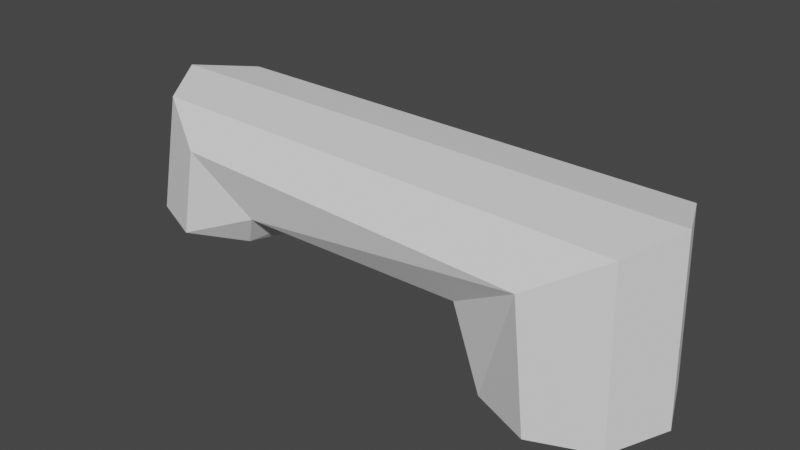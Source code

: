 # Source: Link_2.blend  (saved by Blender 2.82.7; exported with 4.5.12 LTS)
import bpy
from mathutils import Matrix  # noqa: F401  (used for matrix-valued properties, if any)

bpy.ops.wm.read_factory_settings(use_empty=True)
scene = bpy.context.scene
scene.name = 'Scene'

# ---- collections
col_collection = bpy.data.collections.new('Collection'); scene.collection.children.link(col_collection)

# ---- world
world_world = bpy.data.worlds.new('World'); scene.world = world_world
world_world.use_nodes = True; world_world.node_tree.nodes.clear()
_N = world_world.node_tree.nodes; _L = world_world.node_tree.links
n0 = _N.new('ShaderNodeOutputWorld'); n0.name = 'World Output'; n0.location = (300, 300)
n1 = _N.new('ShaderNodeBackground'); n1.name = 'Background'; n1.location = (10, 300)
n1.inputs[0].default_value = (0.05088, 0.05088, 0.05088, 1.0)
_L.new(n1.outputs[0], n0.inputs[0])
n0.is_active_output = True
world_world.color = (0.05088, 0.05088, 0.05088)
world_world.use_sun_shadow = False
world_world.sun_shadow_jitter_overblur = 0.0

# ---- meshes
me_link_2 = bpy.data.meshes.new('Link 2')
me_link_2.from_pydata([(-4.082e-09, 1.099, 0.0), (-0.756, 0.756, 0.0), (0.9588, 9.656e-07, -1.628), (-5.663, -0.7573, 0.6787), (-1.069, 6.141e-08, 0.0), (-0.756, -0.756, 0.0), (0.498, -0.7071, -1.516), (-5.976, -7.969e-06, 0.6787), (3.54e-07, -1.099, 0.0), (0.7486, -0.777, 0.0), (-0.1483, -1.034, -1.086), (-5.663, 0.7573, 0.6787), (1.071, 1.013e-06, 0.0), (-0.1483, 1.034, -1.086), (0.7486, 0.777, 0.0), (-4.771, -1.126, -0.9602), (-4.905, 1.071, 0.6787), (-4.905, -1.071, 0.6787), (-4.771, 1.126, -0.9602), (-4.148, -0.7573, 0.6787), (-5.599, 0.759, -1.447), (-3.834, -7.016e-06, 0.6787), (-5.911, -7.973e-06, -1.564), (-4.148, 0.7573, 0.6787), (-5.599, -0.759, -1.447), (0.498, 0.7071, -1.516), (-0.9904, 0.9155, -0.4239), (-1.38, 3.126e-08, -0.3293), (-0.9904, -0.9155, -0.4239), (-3.824, -0.7971, -0.3663), (-3.484, -6.878e-06, -0.2413), (-3.824, 0.797, -0.3663)], [], [(31, 30, 27, 26), (30, 29, 28, 27), (28, 5, 4, 27), (1, 26, 27, 4), (0, 13, 26, 1), (0, 14, 25, 13), (14, 12, 2, 25), (9, 6, 2, 12), (10, 6, 9, 8), (8, 5, 28, 10), (15, 10, 28, 29), (18, 31, 26, 13), (20, 18, 13, 25), (2, 22, 20, 25), (22, 2, 6, 24), (15, 24, 6, 10), (15, 29, 19, 17), (24, 15, 17, 3), (22, 24, 3, 7), (20, 22, 7, 11), (18, 20, 11, 16), (23, 31, 18, 16), (23, 21, 30, 31), (29, 30, 21, 19)])
_uv = me_link_2.uv_layers.new(name='UVMap')
_uv.uv.foreach_set('vector', [0.0, 0.0, 0.0, 0.0, 0.0, 0.0, 0.0, 0.0, 0.0, 0.0, 0.0, 0.0, 0.0, 0.0, 0.0, 0.0, 0.0, 0.0, 0.0, 0.0, 0.0, 0.0, 0.0, 0.0, 0.0, 0.0, 0.0, 0.0, 0.0, 0.0, 0.0, 0.0, 0.0, 0.0, 0.0, 0.0, 0.0, 0.0, 0.0, 0.0, 0.0, 0.0, 0.0, 0.0, 0.0, 0.0, 0.0, 0.0, 0.0, 0.0, 0.0, 0.0, 0.0, 0.0, 0.0, 0.0, 0.0, 0.0, 0.0, 0.0, 0.0, 0.0, 0.0, 0.0, 0.0, 0.0, 0.0, 0.0, 0.0, 0.0, 0.0, 0.0, 0.0, 0.0, 0.0, 0.0, 0.0, 0.0, 0.0, 0.0, 0.0, 0.0, 0.0, 0.0, 0.0, 0.0, 0.0, 0.0, 0.0, 0.0, 0.0, 0.0, 0.0, 0.0, 0.0, 0.0, 0.0, 0.0, 0.0, 0.0, 0.0, 0.0, 0.0, 0.0, 0.0, 0.0, 0.0, 0.0, 0.0, 0.0, 0.0, 0.0, 0.0, 0.0, 0.0, 0.0, 0.0, 0.0, 0.0, 0.0, 0.0, 0.0, 0.0, 0.0, 0.0, 0.0, 0.0, 0.0, 0.0, 0.0, 0.0, 0.0, 0.0, 0.0, 0.0, 0.0, 0.0, 0.0, 0.0, 0.0, 0.0, 0.0, 0.0, 0.0, 0.0, 0.0, 0.0, 0.0, 0.0, 0.0, 0.0, 0.0, 0.0, 0.0, 0.0, 0.0, 0.0, 0.0, 0.0, 0.0, 0.0, 0.0, 0.0, 0.0, 0.0, 0.0, 0.0, 0.0, 0.0, 0.0, 0.0, 0.0, 0.0, 0.0, 0.0, 0.0, 0.0, 0.0, 0.0, 0.0, 0.0, 0.0, 0.0, 0.0, 0.0, 0.0, 0.0, 0.0, 0.0, 0.0, 0.0, 0.0])
me_link_2.use_remesh_fix_poles = True
me_link_2.use_remesh_preserve_attributes = False
me_link_2.use_mirror_vertex_groups = False
me_link_2.update()

# ---- objects
ob_link_2 = bpy.data.objects.new('Link 2', me_link_2)

# ---- transforms, parenting, visibility, modifiers, constraints
ob_link_2.location = (0.0, 0.0, 0.07326)
ob_link_2.scale = (-0.04085, -0.04085, -0.04085)
ob_link_2.lineart.crease_threshold = 0.0

# ---- collection membership
col_collection.objects.link(ob_link_2)

# ---- scene / render settings (as saved in the file)
scene.frame_start = 1; scene.frame_end = 250; scene.frame_set(1)
scene.render.engine = 'BLENDER_EEVEE_NEXT'
scene.cycles.use_denoising = False
scene.cycles.samples = 128
scene.cycles.sampling_pattern = 'TABULATED_SOBOL'
scene.cycles.use_adaptive_sampling = False
scene.cycles.use_light_tree = False
scene.view_settings.view_transform = 'Filmic'
bpy.context.view_layer.update()

# ---- added for rendering (the .blend has no active camera and no usable light): camera, sun
cam_auto = bpy.data.cameras.new('AutoCamera')
cam_auto.lens = 50.0
cam_auto.sensor_width = 36.0
cam_auto.clip_end = 1000.0
ob_auto_camera = bpy.data.objects.new('AutoCamera', cam_auto)
scene.collection.objects.link(ob_auto_camera)
ob_auto_camera.location = (0.393117, -0.351494, 0.326982)
ob_auto_camera.rotation_euler = (1.09748, -7.21219e-08, 0.694738)
scene.camera = ob_auto_camera
light_auto_sun = bpy.data.lights.new('AutoSun', 'SUN')
light_auto_sun.energy = 3.0
light_auto_sun.angle = 0.0523599
ob_auto_sun = bpy.data.objects.new('AutoSun', light_auto_sun)
scene.collection.objects.link(ob_auto_sun)
ob_auto_sun.rotation_euler = (0.872665, 0.174533, 0.523599)
bpy.context.view_layer.update()
